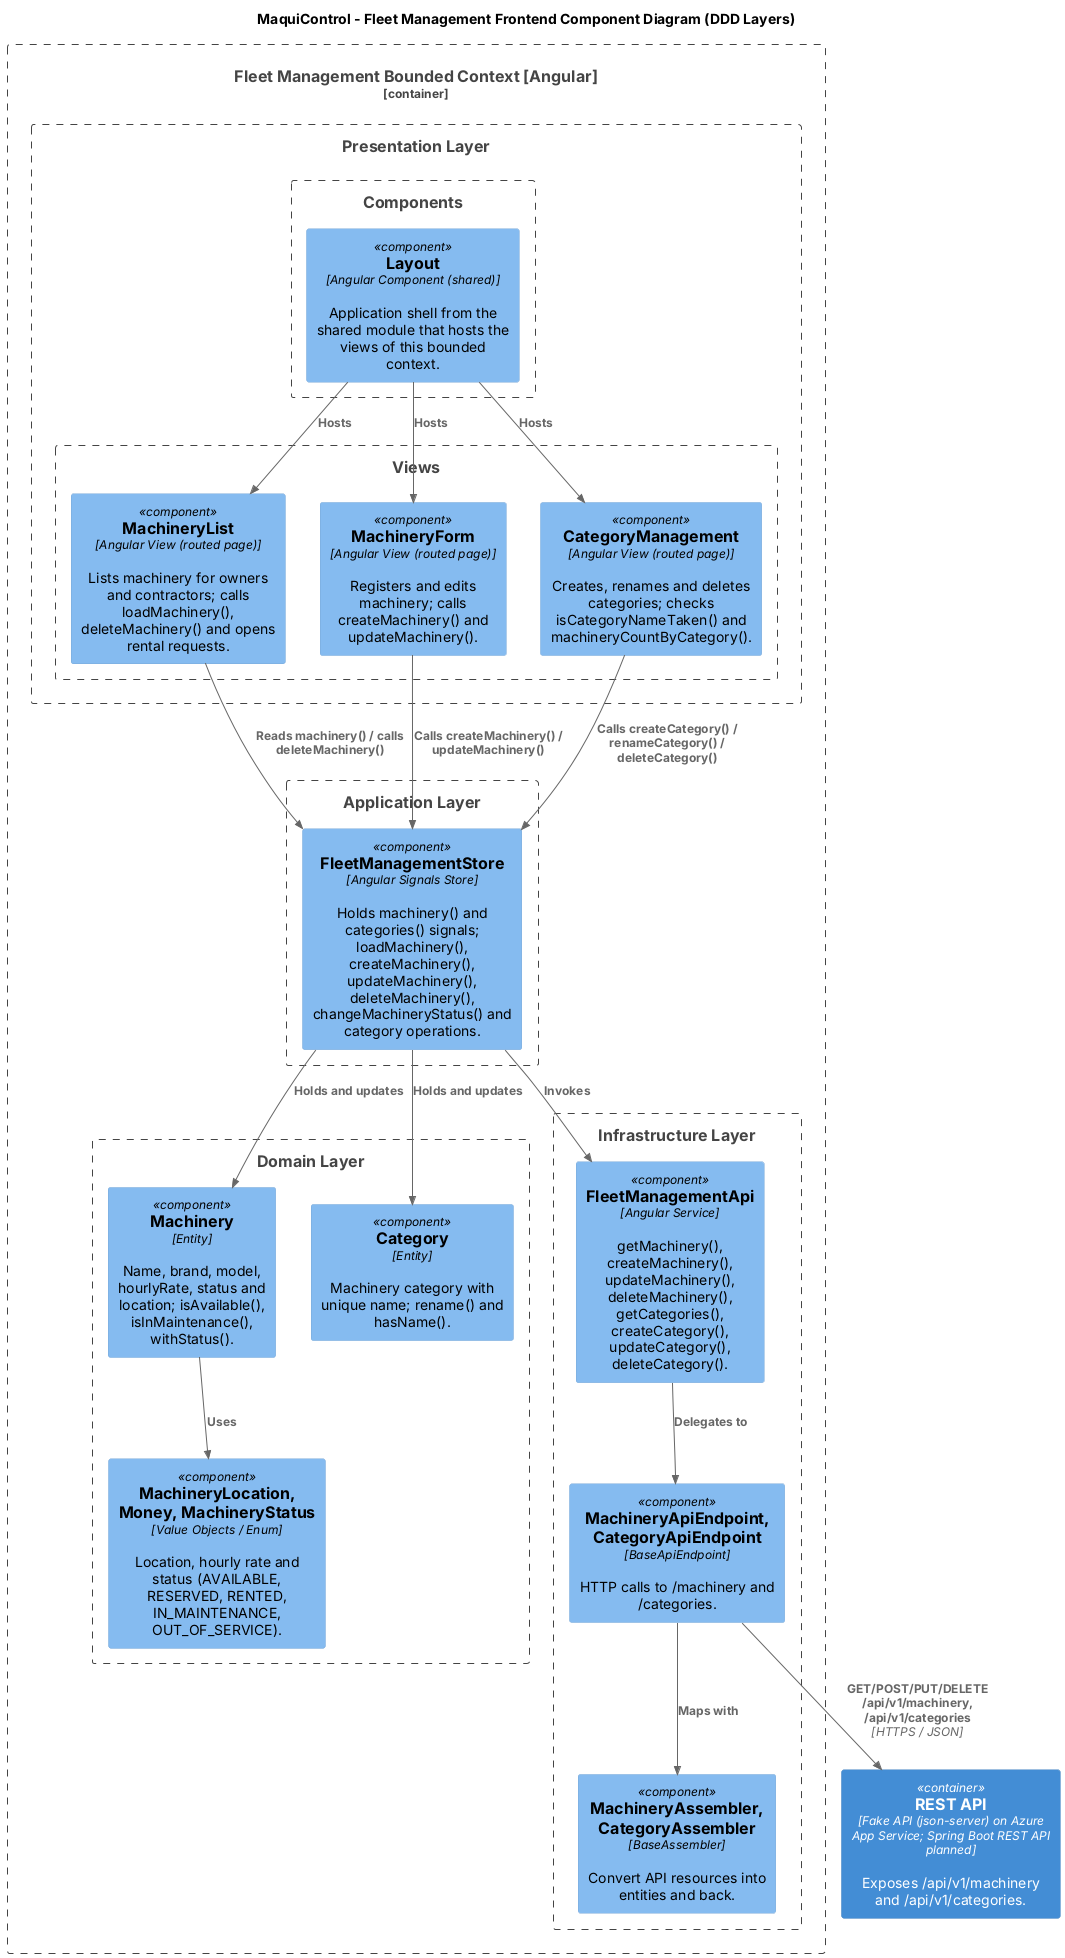

The diagram above was rendered by PlantUML. Its source (embedded in the PNG):
@startuml
!include <C4/C4_Component>

title MaquiControl - Fleet Management Frontend Component Diagram (DDD Layers)

Container_Boundary(bc, "Fleet Management Bounded Context [Angular]") {
    Boundary(presentation, "Presentation Layer") {
        Boundary(viewsLayer, "Views") {
            Component(machineryList, "MachineryList", "Angular View (routed page)", "Lists machinery for owners and contractors; calls loadMachinery(), deleteMachinery() and opens rental requests.")
            Component(machineryForm, "MachineryForm", "Angular View (routed page)", "Registers and edits machinery; calls createMachinery() and updateMachinery().")
            Component(categoryManagement, "CategoryManagement", "Angular View (routed page)", "Creates, renames and deletes categories; checks isCategoryNameTaken() and machineryCountByCategory().")
        }
        Boundary(componentsLayer, "Components") {
            Component(layout, "Layout", "Angular Component (shared)", "Application shell from the shared module that hosts the views of this bounded context.")
        }
    }
    Boundary(application, "Application Layer") {
        Component(fleetStore, "FleetManagementStore", "Angular Signals Store", "Holds machinery() and categories() signals; loadMachinery(), createMachinery(), updateMachinery(), deleteMachinery(), changeMachineryStatus() and category operations.")
    }
    Boundary(domain, "Domain Layer") {
        Component(machinery, "Machinery", "Entity", "Name, brand, model, hourlyRate, status and location; isAvailable(), isInMaintenance(), withStatus().")
        Component(category, "Category", "Entity", "Machinery category with unique name; rename() and hasName().")
        Component(valueObjects, "MachineryLocation, Money, MachineryStatus", "Value Objects / Enum", "Location, hourly rate and status (AVAILABLE, RESERVED, RENTED, IN_MAINTENANCE, OUT_OF_SERVICE).")
    }
    Boundary(infrastructure, "Infrastructure Layer") {
        Component(fleetApi, "FleetManagementApi", "Angular Service", "getMachinery(), createMachinery(), updateMachinery(), deleteMachinery(), getCategories(), createCategory(), updateCategory(), deleteCategory().")
        Component(endpoints, "MachineryApiEndpoint, CategoryApiEndpoint", "BaseApiEndpoint", "HTTP calls to /machinery and /categories.")
        Component(assemblers, "MachineryAssembler, CategoryAssembler", "BaseAssembler", "Convert API resources into entities and back.")
    }
}

Container(api, "REST API", "Fake API (json-server) on Azure App Service; Spring Boot REST API planned", "Exposes /api/v1/machinery and /api/v1/categories.")

Rel(machineryList, fleetStore, "Reads machinery() / calls deleteMachinery()")
Rel(machineryForm, fleetStore, "Calls createMachinery() / updateMachinery()")
Rel(categoryManagement, fleetStore, "Calls createCategory() / renameCategory() / deleteCategory()")
Rel(fleetStore, machinery, "Holds and updates")
Rel(fleetStore, category, "Holds and updates")
Rel(machinery, valueObjects, "Uses")
Rel(fleetStore, fleetApi, "Invokes")
Rel(fleetApi, endpoints, "Delegates to")
Rel(endpoints, assemblers, "Maps with")
Rel(endpoints, api, "GET/POST/PUT/DELETE /api/v1/machinery, /api/v1/categories", "HTTPS / JSON")
Rel(layout, machineryList, "Hosts")
Rel(layout, machineryForm, "Hosts")
Rel(layout, categoryManagement, "Hosts")

@enduml